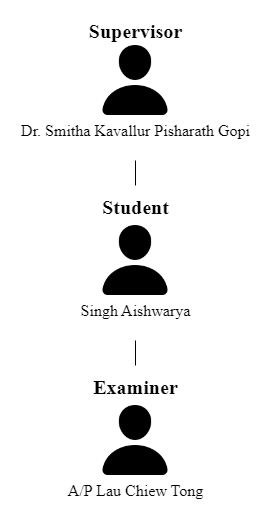

The diagram above was exported from draw.io. Its source (the exported page's mxGraphModel, read from the mxfile embedded in the PNG):
<mxGraphModel dx="778" dy="772" grid="1" gridSize="10" guides="1" tooltips="1" connect="1" arrows="1" fold="1" page="1" pageScale="1" pageWidth="827" pageHeight="1169" math="0" shadow="0">
  <root>
    <mxCell id="0" />
    <mxCell id="1" parent="0" />
    <mxCell id="31L9-qksYVoVVGFO7rXb-14" value="" style="group" parent="1" vertex="1" connectable="0">
      <mxGeometry x="279" width="270" height="160" as="geometry" />
    </mxCell>
    <mxCell id="31L9-qksYVoVVGFO7rXb-5" value="" style="group" parent="31L9-qksYVoVVGFO7rXb-14" vertex="1" connectable="0">
      <mxGeometry x="75" width="120" height="120" as="geometry" />
    </mxCell>
    <mxCell id="31L9-qksYVoVVGFO7rXb-1" value="" style="shape=image;html=1;verticalAlign=top;verticalLabelPosition=bottom;labelBackgroundColor=#ffffff;imageAspect=0;aspect=fixed;image=https://cdn1.iconfinder.com/data/icons/ionicons-fill-vol-2/512/person-128.png" parent="31L9-qksYVoVVGFO7rXb-5" vertex="1">
      <mxGeometry x="20" y="40" width="80" height="80" as="geometry" />
    </mxCell>
    <mxCell id="31L9-qksYVoVVGFO7rXb-4" value="&lt;p&gt;&lt;b&gt;&lt;font style=&quot;font-size: 20px;&quot; face=&quot;Times New Roman&quot;&gt;Supervisor&lt;/font&gt;&lt;/b&gt;&lt;/p&gt;" style="text;html=1;align=center;verticalAlign=middle;resizable=0;points=[];autosize=1;strokeColor=none;fillColor=none;" parent="31L9-qksYVoVVGFO7rXb-5" vertex="1">
      <mxGeometry width="120" height="60" as="geometry" />
    </mxCell>
    <mxCell id="31L9-qksYVoVVGFO7rXb-13" value="&lt;p&gt;&lt;font style=&quot;font-size: 16px;&quot; face=&quot;Times New Roman&quot;&gt;Dr. Smitha Kavallur Pisharath Gopi&lt;/font&gt;&lt;/p&gt;" style="text;html=1;align=center;verticalAlign=middle;resizable=0;points=[];autosize=1;strokeColor=none;fillColor=none;" parent="31L9-qksYVoVVGFO7rXb-14" vertex="1">
      <mxGeometry x="10" y="100" width="250" height="60" as="geometry" />
    </mxCell>
    <mxCell id="31L9-qksYVoVVGFO7rXb-15" value="" style="group" parent="1" vertex="1" connectable="0">
      <mxGeometry x="279" y="180" width="270" height="160" as="geometry" />
    </mxCell>
    <mxCell id="31L9-qksYVoVVGFO7rXb-16" value="" style="group" parent="31L9-qksYVoVVGFO7rXb-15" vertex="1" connectable="0">
      <mxGeometry x="75" width="120" height="120" as="geometry" />
    </mxCell>
    <mxCell id="31L9-qksYVoVVGFO7rXb-17" value="" style="shape=image;html=1;verticalAlign=top;verticalLabelPosition=bottom;labelBackgroundColor=#ffffff;imageAspect=0;aspect=fixed;image=https://cdn1.iconfinder.com/data/icons/ionicons-fill-vol-2/512/person-128.png" parent="31L9-qksYVoVVGFO7rXb-16" vertex="1">
      <mxGeometry x="20" y="40" width="80" height="80" as="geometry" />
    </mxCell>
    <mxCell id="31L9-qksYVoVVGFO7rXb-18" value="&lt;p&gt;&lt;b&gt;&lt;font style=&quot;font-size: 20px; line-height: 0;&quot; face=&quot;Times New Roman&quot;&gt;Student&lt;/font&gt;&lt;/b&gt;&lt;/p&gt;" style="text;html=1;align=center;verticalAlign=middle;resizable=0;points=[];autosize=1;strokeColor=none;fillColor=none;" parent="31L9-qksYVoVVGFO7rXb-16" vertex="1">
      <mxGeometry x="15" y="5" width="90" height="50" as="geometry" />
    </mxCell>
    <mxCell id="31L9-qksYVoVVGFO7rXb-19" value="&lt;p&gt;&lt;font style=&quot;font-size: 16px;&quot; face=&quot;Times New Roman&quot;&gt;Singh Aishwarya&lt;/font&gt;&lt;/p&gt;" style="text;html=1;align=center;verticalAlign=middle;resizable=0;points=[];autosize=1;strokeColor=none;fillColor=none;" parent="31L9-qksYVoVVGFO7rXb-15" vertex="1">
      <mxGeometry x="70" y="100" width="130" height="60" as="geometry" />
    </mxCell>
    <mxCell id="31L9-qksYVoVVGFO7rXb-20" value="" style="group" parent="1" vertex="1" connectable="0">
      <mxGeometry x="279" y="360" width="270" height="160" as="geometry" />
    </mxCell>
    <mxCell id="31L9-qksYVoVVGFO7rXb-21" value="" style="group" parent="31L9-qksYVoVVGFO7rXb-20" vertex="1" connectable="0">
      <mxGeometry x="75" width="120" height="120" as="geometry" />
    </mxCell>
    <mxCell id="31L9-qksYVoVVGFO7rXb-22" value="" style="shape=image;html=1;verticalAlign=top;verticalLabelPosition=bottom;labelBackgroundColor=#ffffff;imageAspect=0;aspect=fixed;image=https://cdn1.iconfinder.com/data/icons/ionicons-fill-vol-2/512/person-128.png" parent="31L9-qksYVoVVGFO7rXb-21" vertex="1">
      <mxGeometry x="20" y="40" width="80" height="80" as="geometry" />
    </mxCell>
    <mxCell id="31L9-qksYVoVVGFO7rXb-23" value="&lt;p&gt;&lt;b&gt;&lt;font style=&quot;font-size: 20px; line-height: 0;&quot; face=&quot;Times New Roman&quot;&gt;Examiner&lt;/font&gt;&lt;/b&gt;&lt;/p&gt;" style="text;html=1;align=center;verticalAlign=middle;resizable=0;points=[];autosize=1;strokeColor=none;fillColor=none;" parent="31L9-qksYVoVVGFO7rXb-21" vertex="1">
      <mxGeometry x="5" y="5" width="110" height="50" as="geometry" />
    </mxCell>
    <mxCell id="31L9-qksYVoVVGFO7rXb-24" value="&lt;p&gt;&lt;font face=&quot;Times New Roman&quot;&gt;&lt;span style=&quot;font-size: 16px;&quot;&gt;A/P Lau Chiew Tong&lt;/span&gt;&lt;/font&gt;&lt;br&gt;&lt;/p&gt;" style="text;html=1;align=center;verticalAlign=middle;resizable=0;points=[];autosize=1;strokeColor=none;fillColor=none;" parent="31L9-qksYVoVVGFO7rXb-20" vertex="1">
      <mxGeometry x="55" y="100" width="160" height="60" as="geometry" />
    </mxCell>
    <mxCell id="31L9-qksYVoVVGFO7rXb-25" style="edgeStyle=orthogonalEdgeStyle;rounded=0;orthogonalLoop=1;jettySize=auto;html=1;fontFamily=Times New Roman;fontSize=16;endArrow=none;endFill=0;" parent="1" source="31L9-qksYVoVVGFO7rXb-13" target="31L9-qksYVoVVGFO7rXb-18" edge="1">
      <mxGeometry relative="1" as="geometry" />
    </mxCell>
    <mxCell id="31L9-qksYVoVVGFO7rXb-26" style="edgeStyle=orthogonalEdgeStyle;rounded=0;orthogonalLoop=1;jettySize=auto;html=1;fontFamily=Times New Roman;fontSize=16;endArrow=none;endFill=0;" parent="1" source="31L9-qksYVoVVGFO7rXb-19" target="31L9-qksYVoVVGFO7rXb-23" edge="1">
      <mxGeometry relative="1" as="geometry" />
    </mxCell>
  </root>
</mxGraphModel>